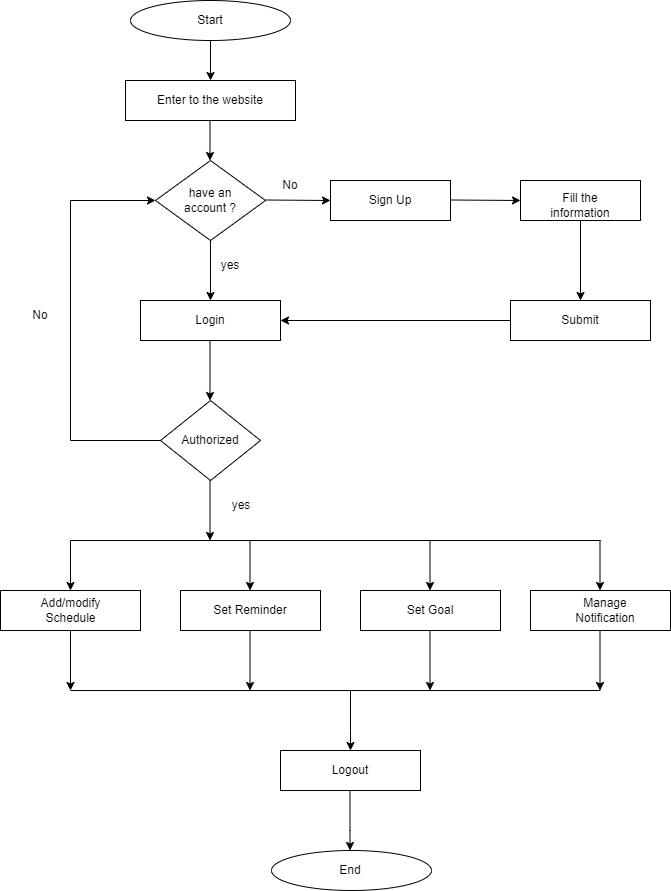

The diagram above was exported from draw.io. Its source (the exported page's mxGraphModel, read from the mxfile embedded in the PNG):
<mxGraphModel dx="752" dy="421" grid="1" gridSize="10" guides="1" tooltips="1" connect="1" arrows="1" fold="1" page="1" pageScale="1" pageWidth="827" pageHeight="1169" math="0" shadow="0">
  <root>
    <mxCell id="WIyWlLk6GJQsqaUBKTNV-0" />
    <mxCell id="WIyWlLk6GJQsqaUBKTNV-1" parent="WIyWlLk6GJQsqaUBKTNV-0" />
    <mxCell id="fY9Yf2A7OTqEHq-Kxom7-1" value="" style="ellipse;whiteSpace=wrap;html=1;" vertex="1" parent="WIyWlLk6GJQsqaUBKTNV-1">
      <mxGeometry x="140" y="70" width="160" height="40" as="geometry" />
    </mxCell>
    <mxCell id="fY9Yf2A7OTqEHq-Kxom7-3" value="Start" style="text;html=1;strokeColor=none;fillColor=none;align=center;verticalAlign=middle;whiteSpace=wrap;rounded=0;" vertex="1" parent="WIyWlLk6GJQsqaUBKTNV-1">
      <mxGeometry x="190" y="75" width="60" height="30" as="geometry" />
    </mxCell>
    <mxCell id="fY9Yf2A7OTqEHq-Kxom7-7" value="" style="endArrow=classic;html=1;rounded=0;exitX=0.5;exitY=1;exitDx=0;exitDy=0;" edge="1" parent="WIyWlLk6GJQsqaUBKTNV-1" source="fY9Yf2A7OTqEHq-Kxom7-1">
      <mxGeometry width="50" height="50" relative="1" as="geometry">
        <mxPoint x="360" y="290" as="sourcePoint" />
        <mxPoint x="220" y="150" as="targetPoint" />
      </mxGeometry>
    </mxCell>
    <mxCell id="fY9Yf2A7OTqEHq-Kxom7-8" value="" style="rounded=0;whiteSpace=wrap;html=1;" vertex="1" parent="WIyWlLk6GJQsqaUBKTNV-1">
      <mxGeometry x="135" y="150" width="170" height="40" as="geometry" />
    </mxCell>
    <mxCell id="fY9Yf2A7OTqEHq-Kxom7-9" value="Enter to the website" style="text;html=1;strokeColor=none;fillColor=none;align=center;verticalAlign=middle;whiteSpace=wrap;rounded=0;" vertex="1" parent="WIyWlLk6GJQsqaUBKTNV-1">
      <mxGeometry x="159" y="155" width="122" height="30" as="geometry" />
    </mxCell>
    <mxCell id="fY9Yf2A7OTqEHq-Kxom7-10" value="" style="endArrow=classic;html=1;rounded=0;exitX=0.5;exitY=1;exitDx=0;exitDy=0;" edge="1" parent="WIyWlLk6GJQsqaUBKTNV-1">
      <mxGeometry width="50" height="50" relative="1" as="geometry">
        <mxPoint x="219.5" y="190" as="sourcePoint" />
        <mxPoint x="219.5" y="230" as="targetPoint" />
      </mxGeometry>
    </mxCell>
    <mxCell id="fY9Yf2A7OTqEHq-Kxom7-11" value="" style="rhombus;whiteSpace=wrap;html=1;" vertex="1" parent="WIyWlLk6GJQsqaUBKTNV-1">
      <mxGeometry x="165" y="230" width="110" height="80" as="geometry" />
    </mxCell>
    <mxCell id="fY9Yf2A7OTqEHq-Kxom7-12" value="have an account ?" style="text;html=1;strokeColor=none;fillColor=none;align=center;verticalAlign=middle;whiteSpace=wrap;rounded=0;" vertex="1" parent="WIyWlLk6GJQsqaUBKTNV-1">
      <mxGeometry x="185" y="255" width="70" height="30" as="geometry" />
    </mxCell>
    <mxCell id="fY9Yf2A7OTqEHq-Kxom7-14" value="" style="endArrow=classic;html=1;rounded=0;" edge="1" parent="WIyWlLk6GJQsqaUBKTNV-1">
      <mxGeometry width="50" height="50" relative="1" as="geometry">
        <mxPoint x="275" y="269.5" as="sourcePoint" />
        <mxPoint x="340" y="270" as="targetPoint" />
      </mxGeometry>
    </mxCell>
    <mxCell id="fY9Yf2A7OTqEHq-Kxom7-15" value="" style="endArrow=classic;html=1;rounded=0;exitX=0.5;exitY=1;exitDx=0;exitDy=0;" edge="1" parent="WIyWlLk6GJQsqaUBKTNV-1" source="fY9Yf2A7OTqEHq-Kxom7-11">
      <mxGeometry width="50" height="50" relative="1" as="geometry">
        <mxPoint x="290" y="280" as="sourcePoint" />
        <mxPoint x="220" y="370" as="targetPoint" />
      </mxGeometry>
    </mxCell>
    <mxCell id="fY9Yf2A7OTqEHq-Kxom7-16" value="No" style="text;html=1;strokeColor=none;fillColor=none;align=center;verticalAlign=middle;whiteSpace=wrap;rounded=0;" vertex="1" parent="WIyWlLk6GJQsqaUBKTNV-1">
      <mxGeometry x="270" y="240" width="60" height="30" as="geometry" />
    </mxCell>
    <mxCell id="fY9Yf2A7OTqEHq-Kxom7-17" value="yes" style="text;html=1;strokeColor=none;fillColor=none;align=center;verticalAlign=middle;whiteSpace=wrap;rounded=0;" vertex="1" parent="WIyWlLk6GJQsqaUBKTNV-1">
      <mxGeometry x="210" y="320" width="60" height="30" as="geometry" />
    </mxCell>
    <mxCell id="fY9Yf2A7OTqEHq-Kxom7-20" value="" style="rounded=0;whiteSpace=wrap;html=1;" vertex="1" parent="WIyWlLk6GJQsqaUBKTNV-1">
      <mxGeometry x="150" y="370" width="140" height="40" as="geometry" />
    </mxCell>
    <mxCell id="fY9Yf2A7OTqEHq-Kxom7-21" value="" style="rounded=0;whiteSpace=wrap;html=1;" vertex="1" parent="WIyWlLk6GJQsqaUBKTNV-1">
      <mxGeometry x="340" y="250" width="120" height="40" as="geometry" />
    </mxCell>
    <mxCell id="fY9Yf2A7OTqEHq-Kxom7-22" value="Login" style="text;html=1;strokeColor=none;fillColor=none;align=center;verticalAlign=middle;whiteSpace=wrap;rounded=0;" vertex="1" parent="WIyWlLk6GJQsqaUBKTNV-1">
      <mxGeometry x="190" y="375" width="60" height="30" as="geometry" />
    </mxCell>
    <mxCell id="fY9Yf2A7OTqEHq-Kxom7-23" value="Sign Up" style="text;html=1;strokeColor=none;fillColor=none;align=center;verticalAlign=middle;whiteSpace=wrap;rounded=0;" vertex="1" parent="WIyWlLk6GJQsqaUBKTNV-1">
      <mxGeometry x="370" y="255" width="60" height="30" as="geometry" />
    </mxCell>
    <mxCell id="fY9Yf2A7OTqEHq-Kxom7-27" value="" style="endArrow=classic;html=1;rounded=0;entryX=0.5;entryY=0;entryDx=0;entryDy=0;" edge="1" parent="WIyWlLk6GJQsqaUBKTNV-1" source="fY9Yf2A7OTqEHq-Kxom7-30" target="fY9Yf2A7OTqEHq-Kxom7-31">
      <mxGeometry width="50" height="50" relative="1" as="geometry">
        <mxPoint x="589.5" y="295" as="sourcePoint" />
        <mxPoint x="590" y="340" as="targetPoint" />
      </mxGeometry>
    </mxCell>
    <mxCell id="fY9Yf2A7OTqEHq-Kxom7-28" value="" style="endArrow=classic;html=1;rounded=0;entryX=0;entryY=0.5;entryDx=0;entryDy=0;" edge="1" parent="WIyWlLk6GJQsqaUBKTNV-1" target="fY9Yf2A7OTqEHq-Kxom7-29">
      <mxGeometry width="50" height="50" relative="1" as="geometry">
        <mxPoint x="460" y="269.5" as="sourcePoint" />
        <mxPoint x="525" y="270" as="targetPoint" />
      </mxGeometry>
    </mxCell>
    <mxCell id="fY9Yf2A7OTqEHq-Kxom7-29" value="" style="rounded=0;whiteSpace=wrap;html=1;" vertex="1" parent="WIyWlLk6GJQsqaUBKTNV-1">
      <mxGeometry x="530" y="250" width="120" height="40" as="geometry" />
    </mxCell>
    <mxCell id="fY9Yf2A7OTqEHq-Kxom7-30" value="Fill the information" style="text;html=1;strokeColor=none;fillColor=none;align=center;verticalAlign=middle;whiteSpace=wrap;rounded=0;" vertex="1" parent="WIyWlLk6GJQsqaUBKTNV-1">
      <mxGeometry x="560" y="260" width="60" height="30" as="geometry" />
    </mxCell>
    <mxCell id="fY9Yf2A7OTqEHq-Kxom7-31" value="" style="rounded=0;whiteSpace=wrap;html=1;" vertex="1" parent="WIyWlLk6GJQsqaUBKTNV-1">
      <mxGeometry x="520" y="370" width="140" height="40" as="geometry" />
    </mxCell>
    <mxCell id="fY9Yf2A7OTqEHq-Kxom7-32" value="Submit" style="text;html=1;strokeColor=none;fillColor=none;align=center;verticalAlign=middle;whiteSpace=wrap;rounded=0;" vertex="1" parent="WIyWlLk6GJQsqaUBKTNV-1">
      <mxGeometry x="560" y="375" width="60" height="30" as="geometry" />
    </mxCell>
    <mxCell id="fY9Yf2A7OTqEHq-Kxom7-34" value="" style="rhombus;whiteSpace=wrap;html=1;" vertex="1" parent="WIyWlLk6GJQsqaUBKTNV-1">
      <mxGeometry x="170" y="470" width="100" height="80" as="geometry" />
    </mxCell>
    <mxCell id="fY9Yf2A7OTqEHq-Kxom7-35" value="" style="endArrow=classic;html=1;rounded=0;exitX=0.5;exitY=1;exitDx=0;exitDy=0;" edge="1" parent="WIyWlLk6GJQsqaUBKTNV-1">
      <mxGeometry width="50" height="50" relative="1" as="geometry">
        <mxPoint x="219.5" y="410" as="sourcePoint" />
        <mxPoint x="219.5" y="470" as="targetPoint" />
      </mxGeometry>
    </mxCell>
    <mxCell id="fY9Yf2A7OTqEHq-Kxom7-36" value="Authorized" style="text;html=1;strokeColor=none;fillColor=none;align=center;verticalAlign=middle;whiteSpace=wrap;rounded=0;" vertex="1" parent="WIyWlLk6GJQsqaUBKTNV-1">
      <mxGeometry x="190" y="495" width="60" height="30" as="geometry" />
    </mxCell>
    <mxCell id="fY9Yf2A7OTqEHq-Kxom7-37" value="yes" style="text;html=1;strokeColor=none;fillColor=none;align=center;verticalAlign=middle;whiteSpace=wrap;rounded=0;" vertex="1" parent="WIyWlLk6GJQsqaUBKTNV-1">
      <mxGeometry x="221" y="560" width="60" height="30" as="geometry" />
    </mxCell>
    <mxCell id="fY9Yf2A7OTqEHq-Kxom7-38" value="" style="endArrow=classic;html=1;rounded=0;exitX=0.5;exitY=1;exitDx=0;exitDy=0;" edge="1" parent="WIyWlLk6GJQsqaUBKTNV-1">
      <mxGeometry width="50" height="50" relative="1" as="geometry">
        <mxPoint x="219.5" y="550" as="sourcePoint" />
        <mxPoint x="219.5" y="610" as="targetPoint" />
      </mxGeometry>
    </mxCell>
    <mxCell id="fY9Yf2A7OTqEHq-Kxom7-41" value="" style="endArrow=none;html=1;rounded=0;exitX=0;exitY=0.5;exitDx=0;exitDy=0;" edge="1" parent="WIyWlLk6GJQsqaUBKTNV-1" source="fY9Yf2A7OTqEHq-Kxom7-34">
      <mxGeometry width="50" height="50" relative="1" as="geometry">
        <mxPoint x="360" y="490" as="sourcePoint" />
        <mxPoint x="80" y="510" as="targetPoint" />
      </mxGeometry>
    </mxCell>
    <mxCell id="fY9Yf2A7OTqEHq-Kxom7-42" value="" style="endArrow=none;html=1;rounded=0;" edge="1" parent="WIyWlLk6GJQsqaUBKTNV-1">
      <mxGeometry width="50" height="50" relative="1" as="geometry">
        <mxPoint x="80" y="510" as="sourcePoint" />
        <mxPoint x="80" y="270" as="targetPoint" />
      </mxGeometry>
    </mxCell>
    <mxCell id="fY9Yf2A7OTqEHq-Kxom7-43" value="" style="endArrow=classic;html=1;rounded=0;entryX=0;entryY=0.5;entryDx=0;entryDy=0;" edge="1" parent="WIyWlLk6GJQsqaUBKTNV-1" target="fY9Yf2A7OTqEHq-Kxom7-11">
      <mxGeometry width="50" height="50" relative="1" as="geometry">
        <mxPoint x="80" y="270" as="sourcePoint" />
        <mxPoint x="410" y="270" as="targetPoint" />
      </mxGeometry>
    </mxCell>
    <mxCell id="fY9Yf2A7OTqEHq-Kxom7-44" value="No" style="text;html=1;strokeColor=none;fillColor=none;align=center;verticalAlign=middle;whiteSpace=wrap;rounded=0;" vertex="1" parent="WIyWlLk6GJQsqaUBKTNV-1">
      <mxGeometry x="20" y="370" width="60" height="30" as="geometry" />
    </mxCell>
    <mxCell id="fY9Yf2A7OTqEHq-Kxom7-45" value="" style="endArrow=classic;html=1;rounded=0;entryX=1;entryY=0.5;entryDx=0;entryDy=0;exitX=0;exitY=0.5;exitDx=0;exitDy=0;" edge="1" parent="WIyWlLk6GJQsqaUBKTNV-1" source="fY9Yf2A7OTqEHq-Kxom7-31" target="fY9Yf2A7OTqEHq-Kxom7-20">
      <mxGeometry width="50" height="50" relative="1" as="geometry">
        <mxPoint x="360" y="420" as="sourcePoint" />
        <mxPoint x="410" y="370" as="targetPoint" />
      </mxGeometry>
    </mxCell>
    <mxCell id="fY9Yf2A7OTqEHq-Kxom7-46" value="" style="rounded=0;whiteSpace=wrap;html=1;" vertex="1" parent="WIyWlLk6GJQsqaUBKTNV-1">
      <mxGeometry x="10" y="660" width="140" height="40" as="geometry" />
    </mxCell>
    <mxCell id="fY9Yf2A7OTqEHq-Kxom7-47" value="" style="endArrow=none;html=1;rounded=0;" edge="1" parent="WIyWlLk6GJQsqaUBKTNV-1">
      <mxGeometry width="50" height="50" relative="1" as="geometry">
        <mxPoint x="80" y="610" as="sourcePoint" />
        <mxPoint x="610" y="610" as="targetPoint" />
      </mxGeometry>
    </mxCell>
    <mxCell id="fY9Yf2A7OTqEHq-Kxom7-48" value="" style="endArrow=classic;html=1;rounded=0;" edge="1" parent="WIyWlLk6GJQsqaUBKTNV-1">
      <mxGeometry width="50" height="50" relative="1" as="geometry">
        <mxPoint x="80" y="610" as="sourcePoint" />
        <mxPoint x="80" y="660" as="targetPoint" />
      </mxGeometry>
    </mxCell>
    <mxCell id="fY9Yf2A7OTqEHq-Kxom7-50" value="Add/modify Schedule" style="text;html=1;strokeColor=none;fillColor=none;align=center;verticalAlign=middle;whiteSpace=wrap;rounded=0;" vertex="1" parent="WIyWlLk6GJQsqaUBKTNV-1">
      <mxGeometry x="27.5" y="665" width="105" height="30" as="geometry" />
    </mxCell>
    <mxCell id="fY9Yf2A7OTqEHq-Kxom7-52" value="" style="rounded=0;whiteSpace=wrap;html=1;" vertex="1" parent="WIyWlLk6GJQsqaUBKTNV-1">
      <mxGeometry x="540" y="660" width="140" height="40" as="geometry" />
    </mxCell>
    <mxCell id="fY9Yf2A7OTqEHq-Kxom7-53" value="" style="rounded=0;whiteSpace=wrap;html=1;" vertex="1" parent="WIyWlLk6GJQsqaUBKTNV-1">
      <mxGeometry x="370" y="660" width="140" height="40" as="geometry" />
    </mxCell>
    <mxCell id="fY9Yf2A7OTqEHq-Kxom7-54" value="" style="rounded=0;whiteSpace=wrap;html=1;" vertex="1" parent="WIyWlLk6GJQsqaUBKTNV-1">
      <mxGeometry x="190" y="660" width="140" height="40" as="geometry" />
    </mxCell>
    <mxCell id="fY9Yf2A7OTqEHq-Kxom7-55" value="Set Reminder" style="text;html=1;strokeColor=none;fillColor=none;align=center;verticalAlign=middle;whiteSpace=wrap;rounded=0;" vertex="1" parent="WIyWlLk6GJQsqaUBKTNV-1">
      <mxGeometry x="215" y="665" width="90" height="30" as="geometry" />
    </mxCell>
    <mxCell id="fY9Yf2A7OTqEHq-Kxom7-56" value="Set Goal" style="text;html=1;strokeColor=none;fillColor=none;align=center;verticalAlign=middle;whiteSpace=wrap;rounded=0;" vertex="1" parent="WIyWlLk6GJQsqaUBKTNV-1">
      <mxGeometry x="395" y="665" width="90" height="30" as="geometry" />
    </mxCell>
    <mxCell id="fY9Yf2A7OTqEHq-Kxom7-57" value="Manage Notification" style="text;html=1;strokeColor=none;fillColor=none;align=center;verticalAlign=middle;whiteSpace=wrap;rounded=0;" vertex="1" parent="WIyWlLk6GJQsqaUBKTNV-1">
      <mxGeometry x="570" y="665" width="90" height="30" as="geometry" />
    </mxCell>
    <mxCell id="fY9Yf2A7OTqEHq-Kxom7-58" value="" style="endArrow=classic;html=1;rounded=0;" edge="1" parent="WIyWlLk6GJQsqaUBKTNV-1">
      <mxGeometry width="50" height="50" relative="1" as="geometry">
        <mxPoint x="609.5" y="610" as="sourcePoint" />
        <mxPoint x="609.5" y="660" as="targetPoint" />
      </mxGeometry>
    </mxCell>
    <mxCell id="fY9Yf2A7OTqEHq-Kxom7-59" value="" style="endArrow=classic;html=1;rounded=0;" edge="1" parent="WIyWlLk6GJQsqaUBKTNV-1">
      <mxGeometry width="50" height="50" relative="1" as="geometry">
        <mxPoint x="439.5" y="610" as="sourcePoint" />
        <mxPoint x="439.5" y="660" as="targetPoint" />
      </mxGeometry>
    </mxCell>
    <mxCell id="fY9Yf2A7OTqEHq-Kxom7-60" value="" style="endArrow=classic;html=1;rounded=0;" edge="1" parent="WIyWlLk6GJQsqaUBKTNV-1">
      <mxGeometry width="50" height="50" relative="1" as="geometry">
        <mxPoint x="259.5" y="610" as="sourcePoint" />
        <mxPoint x="259.5" y="660" as="targetPoint" />
      </mxGeometry>
    </mxCell>
    <mxCell id="fY9Yf2A7OTqEHq-Kxom7-61" value="" style="endArrow=classic;html=1;rounded=0;exitX=0.5;exitY=1;exitDx=0;exitDy=0;" edge="1" parent="WIyWlLk6GJQsqaUBKTNV-1" source="fY9Yf2A7OTqEHq-Kxom7-46">
      <mxGeometry width="50" height="50" relative="1" as="geometry">
        <mxPoint x="350" y="860" as="sourcePoint" />
        <mxPoint x="80" y="760" as="targetPoint" />
      </mxGeometry>
    </mxCell>
    <mxCell id="fY9Yf2A7OTqEHq-Kxom7-62" value="" style="endArrow=classic;html=1;rounded=0;exitX=0.5;exitY=1;exitDx=0;exitDy=0;" edge="1" parent="WIyWlLk6GJQsqaUBKTNV-1">
      <mxGeometry width="50" height="50" relative="1" as="geometry">
        <mxPoint x="259.5" y="700" as="sourcePoint" />
        <mxPoint x="259.5" y="760" as="targetPoint" />
      </mxGeometry>
    </mxCell>
    <mxCell id="fY9Yf2A7OTqEHq-Kxom7-63" value="" style="endArrow=classic;html=1;rounded=0;exitX=0.5;exitY=1;exitDx=0;exitDy=0;" edge="1" parent="WIyWlLk6GJQsqaUBKTNV-1">
      <mxGeometry width="50" height="50" relative="1" as="geometry">
        <mxPoint x="609.5" y="700" as="sourcePoint" />
        <mxPoint x="609.5" y="760" as="targetPoint" />
      </mxGeometry>
    </mxCell>
    <mxCell id="fY9Yf2A7OTqEHq-Kxom7-64" value="" style="endArrow=classic;html=1;rounded=0;exitX=0.5;exitY=1;exitDx=0;exitDy=0;" edge="1" parent="WIyWlLk6GJQsqaUBKTNV-1">
      <mxGeometry width="50" height="50" relative="1" as="geometry">
        <mxPoint x="439.5" y="700" as="sourcePoint" />
        <mxPoint x="439.5" y="760" as="targetPoint" />
      </mxGeometry>
    </mxCell>
    <mxCell id="fY9Yf2A7OTqEHq-Kxom7-65" value="" style="endArrow=none;html=1;rounded=0;" edge="1" parent="WIyWlLk6GJQsqaUBKTNV-1">
      <mxGeometry width="50" height="50" relative="1" as="geometry">
        <mxPoint x="80" y="760" as="sourcePoint" />
        <mxPoint x="610" y="760" as="targetPoint" />
      </mxGeometry>
    </mxCell>
    <mxCell id="fY9Yf2A7OTqEHq-Kxom7-67" value="" style="endArrow=classic;html=1;rounded=0;exitX=0.5;exitY=1;exitDx=0;exitDy=0;" edge="1" parent="WIyWlLk6GJQsqaUBKTNV-1">
      <mxGeometry width="50" height="50" relative="1" as="geometry">
        <mxPoint x="360" y="760" as="sourcePoint" />
        <mxPoint x="360" y="820" as="targetPoint" />
        <Array as="points">
          <mxPoint x="360" y="800" />
        </Array>
      </mxGeometry>
    </mxCell>
    <mxCell id="fY9Yf2A7OTqEHq-Kxom7-69" value="" style="rounded=0;whiteSpace=wrap;html=1;" vertex="1" parent="WIyWlLk6GJQsqaUBKTNV-1">
      <mxGeometry x="290" y="820" width="140" height="40" as="geometry" />
    </mxCell>
    <mxCell id="fY9Yf2A7OTqEHq-Kxom7-70" value="Logout" style="text;html=1;strokeColor=none;fillColor=none;align=center;verticalAlign=middle;whiteSpace=wrap;rounded=0;" vertex="1" parent="WIyWlLk6GJQsqaUBKTNV-1">
      <mxGeometry x="330" y="825" width="60" height="30" as="geometry" />
    </mxCell>
    <mxCell id="fY9Yf2A7OTqEHq-Kxom7-71" value="" style="endArrow=classic;html=1;rounded=0;exitX=0.5;exitY=1;exitDx=0;exitDy=0;" edge="1" parent="WIyWlLk6GJQsqaUBKTNV-1">
      <mxGeometry width="50" height="50" relative="1" as="geometry">
        <mxPoint x="359.5" y="860" as="sourcePoint" />
        <mxPoint x="359.5" y="920" as="targetPoint" />
        <Array as="points">
          <mxPoint x="359.5" y="900" />
        </Array>
      </mxGeometry>
    </mxCell>
    <mxCell id="fY9Yf2A7OTqEHq-Kxom7-74" value="" style="ellipse;whiteSpace=wrap;html=1;" vertex="1" parent="WIyWlLk6GJQsqaUBKTNV-1">
      <mxGeometry x="281" y="920" width="160" height="40" as="geometry" />
    </mxCell>
    <mxCell id="fY9Yf2A7OTqEHq-Kxom7-76" value="End" style="text;html=1;strokeColor=none;fillColor=none;align=center;verticalAlign=middle;whiteSpace=wrap;rounded=0;" vertex="1" parent="WIyWlLk6GJQsqaUBKTNV-1">
      <mxGeometry x="330" y="925" width="60" height="30" as="geometry" />
    </mxCell>
  </root>
</mxGraphModel>